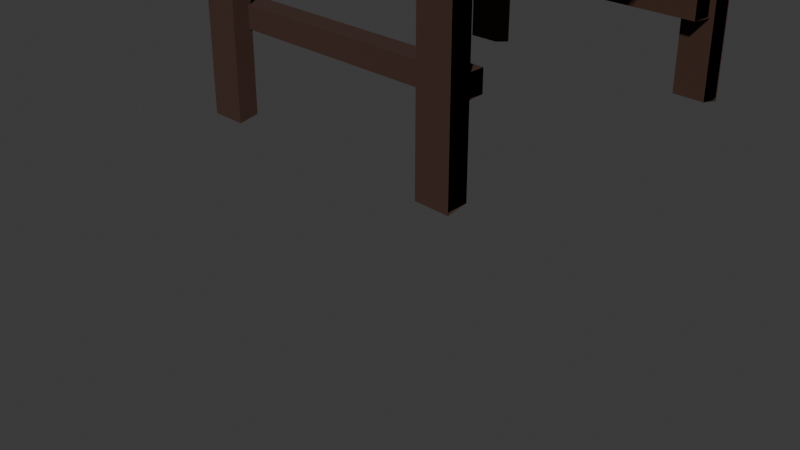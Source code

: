 # Source: mesa.blend  (saved by Blender 4.3.34; exported with 4.5.12 LTS)
import bpy
from mathutils import Matrix  # noqa: F401  (used for matrix-valued properties, if any)

bpy.ops.wm.read_factory_settings(use_empty=True)
scene = bpy.context.scene
scene.name = 'Scene'

# ---- collections
col_collection = bpy.data.collections.new('Collection'); scene.collection.children.link(col_collection)

# ---- materials (node trees are filled in below, after node groups)
mat_material = bpy.data.materials.new('Material')
mat_material_001 = bpy.data.materials.new('Material.001')
mat_material_002 = bpy.data.materials.new('Material.002')

# ---- material node trees
mat_material.use_nodes = True; mat_material.node_tree.nodes.clear()
_N = mat_material.node_tree.nodes; _L = mat_material.node_tree.links
n0 = _N.new('ShaderNodeBsdfPrincipled'); n0.name = 'Principled BSDF'; n0.location = (10, 300)
n0.inputs[0].default_value = (0.04666, 0.0185, 0.01096, 1.0)
n0.inputs[2].default_value = 1.0
n1 = _N.new('ShaderNodeOutputMaterial'); n1.name = 'Material Output'; n1.location = (300, 300)
_L.new(n0.outputs[0], n1.inputs[0])
n1.is_active_output = True
mat_material_001.use_nodes = True; mat_material_001.node_tree.nodes.clear()
_N = mat_material_001.node_tree.nodes; _L = mat_material_001.node_tree.links
n0 = _N.new('ShaderNodeBsdfPrincipled'); n0.name = 'Principled BSDF'; n0.location = (10, 300)
n0.inputs[0].default_value = (0.04666, 0.0185, 0.01096, 1.0)
n0.inputs[2].default_value = 1.0
n1 = _N.new('ShaderNodeOutputMaterial'); n1.name = 'Material Output'; n1.location = (300, 300)
_L.new(n0.outputs[0], n1.inputs[0])
n1.is_active_output = True
mat_material_002.use_nodes = True; mat_material_002.node_tree.nodes.clear()
_N = mat_material_002.node_tree.nodes; _L = mat_material_002.node_tree.links
n0 = _N.new('ShaderNodeBsdfPrincipled'); n0.name = 'Principled BSDF'; n0.location = (10, 300)
n0.inputs[0].default_value = (0.04666, 0.0185, 0.01096, 1.0)
n0.inputs[2].default_value = 1.0
n1 = _N.new('ShaderNodeOutputMaterial'); n1.name = 'Material Output'; n1.location = (300, 300)
_L.new(n0.outputs[0], n1.inputs[0])
n1.is_active_output = True

# ---- world
world_world = bpy.data.worlds.new('World'); scene.world = world_world
world_world.use_nodes = True; world_world.node_tree.nodes.clear()
_N = world_world.node_tree.nodes; _L = world_world.node_tree.links
n0 = _N.new('ShaderNodeOutputWorld'); n0.name = 'World Output'; n0.location = (300, 300)
n1 = _N.new('ShaderNodeBackground'); n1.name = 'Background'; n1.location = (10, 300)
n1.inputs[0].default_value = (0.05088, 0.05088, 0.05088, 1.0)
_L.new(n1.outputs[0], n0.inputs[0])
n0.is_active_output = True
world_world.color = (0.05088, 0.05088, 0.05088)
world_world.sun_shadow_jitter_overblur = 0.0

# ---- cameras
cam_camera = bpy.data.cameras.new('Camera')
cam_camera.clip_end = 100.0
cam_camera.ortho_scale = 7.314

# ---- meshes
me_plane = bpy.data.meshes.new('Plane')
me_plane.from_pydata([(-1.0, 0.0, 0.0), (1.0, 0.0, 0.0), (-1.0, 2.0, 0.0), (1.0, 2.0, 0.0), (-1.0, 2.0, 0.2579), (-1.0, 0.0, 0.2579), (1.0, 0.0, 0.2579), (1.0, 2.0, 0.2579), (-1.0, 2.017, 0.3301), (-1.0, 0.0, 0.3301), (1.0, 0.0, 0.3301), (1.0, 2.017, 0.3301), (-1.0, 2.017, 0.3153), (-1.0, 0.0, 0.3153), (1.0, 0.0, 0.3153), (1.0, 2.017, 0.3153)], [], [(0, 2, 3, 1), (6, 7, 11, 10), (1, 3, 7, 6), (2, 0, 5, 4), (3, 2, 4, 7), (8, 9, 13, 12), (4, 5, 9, 8), (7, 4, 8, 11), (13, 14, 15, 12), (11, 8, 12, 15), (10, 11, 15, 14)])
_uv = me_plane.uv_layers.new(name='UVMap')
_uv.uv.foreach_set('vector', [0.0, 0.0, 0.0, 1.0, 1.0, 1.0, 1.0, 0.0, 1.0, 0.0, 1.0, 1.0, 1.0, 1.0, 1.0, 0.0, 1.0, 0.0, 1.0, 1.0, 1.0, 1.0, 1.0, 0.0, 0.0, 1.0, 0.0, 0.0, 0.0, 0.0, 0.0, 1.0, 1.0, 1.0, 0.0, 1.0, 0.0, 1.0, 1.0, 1.0, 0.0, 1.0, 0.0, 0.0, 0.0, 0.0, 0.0, 1.0, 0.0, 1.0, 0.0, 0.0, 0.0, 0.0, 0.0, 1.0, 1.0, 1.0, 0.0, 1.0, 0.0, 1.0, 1.0, 1.0, 0.0, 0.0, 1.0, 0.0, 1.0, 1.0, 0.0, 1.0, 1.0, 1.0, 0.0, 1.0, 0.0, 1.0, 1.0, 1.0, 1.0, 0.0, 1.0, 1.0, 1.0, 1.0, 1.0, 0.0])
me_plane.materials.append(mat_material)
me_plane.update()
me_cube_001 = bpy.data.meshes.new('Cube.001')
me_cube_001.from_pydata([(1.0, -1.045, -1.0), (1.0, -1.045, 1.0), (1.0, 1.045, -1.0), (1.0, 1.045, 1.0), (1.0, 1.045, 1.0), (1.0, 1.045, -1.0), (1.0, -1.045, 1.0), (1.0, -1.045, -1.0), (-1.0, -1.0, -1.0), (-1.0, -1.0, 1.0), (-1.042, 0.9991, -1.042), (-1.042, 0.9991, 1.042), (1.0, -1.045, -1.0), (1.0, -1.045, 1.0), (1.042, 1.046, -1.042), (1.042, 1.046, 1.042)], [], [(5, 4, 6, 7), (8, 9, 11, 10), (10, 11, 15, 14), (2, 3, 1, 0), (12, 13, 9, 8), (10, 14, 12, 8), (15, 11, 9, 13)])
_uv = me_cube_001.uv_layers.new(name='UVMap')
_uv.uv.foreach_set('vector', [0.375, 0.5, 0.625, 0.5, 0.625, 0.75, 0.375, 0.75, 0.375, 0.0, 0.625, 0.0, 0.625, 0.25, 0.375, 0.25, 0.375, 0.25, 0.625, 0.25, 0.625, 0.5, 0.375, 0.5, 0.375, 0.5, 0.625, 0.5, 0.625, 0.75, 0.375, 0.75, 0.375, 0.75, 0.625, 0.75, 0.625, 1.0, 0.375, 1.0, 0.125, 0.5, 0.375, 0.5, 0.375, 0.75, 0.125, 0.75, 0.625, 0.5, 0.875, 0.5, 0.875, 0.75, 0.625, 0.75])
me_cube_001.materials.append(mat_material_001)
me_cube_001.update()
me_cube_013 = bpy.data.meshes.new('Cube.013')
me_cube_013.from_pydata([(1.0, -1.045, -1.0), (1.0, -1.045, 1.0), (1.0, 1.045, -1.0), (1.0, 1.045, 1.0), (1.0, 1.045, 1.0), (1.0, 1.045, -1.0), (1.0, -1.045, 1.0), (1.0, -1.045, -1.0), (-1.0, -1.0, -1.0), (-1.0, -1.0, 1.0), (-1.042, 0.9991, -1.042), (-1.042, 0.9991, 1.042), (1.0, -1.045, -1.0), (1.0, -1.045, 1.0), (1.042, 1.046, -1.042), (1.042, 1.046, 1.042)], [], [(5, 4, 6, 7), (8, 9, 11, 10), (10, 11, 15, 14), (2, 3, 1, 0), (12, 13, 9, 8), (10, 14, 12, 8), (15, 11, 9, 13)])
_uv = me_cube_013.uv_layers.new(name='UVMap')
_uv.uv.foreach_set('vector', [0.375, 0.5, 0.625, 0.5, 0.625, 0.75, 0.375, 0.75, 0.375, 0.0, 0.625, 0.0, 0.625, 0.25, 0.375, 0.25, 0.375, 0.25, 0.625, 0.25, 0.625, 0.5, 0.375, 0.5, 0.375, 0.5, 0.625, 0.5, 0.625, 0.75, 0.375, 0.75, 0.375, 0.75, 0.625, 0.75, 0.625, 1.0, 0.375, 1.0, 0.125, 0.5, 0.375, 0.5, 0.375, 0.75, 0.125, 0.75, 0.625, 0.5, 0.875, 0.5, 0.875, 0.75, 0.625, 0.75])
me_cube_013.materials.append(mat_material_002)
me_cube_013.update()

# ---- objects
ob_camera = bpy.data.objects.new('Camera', cam_camera)
ob_plane = bpy.data.objects.new('Plane', me_plane)
ob_cube = bpy.data.objects.new('Cube', me_cube_001)
ob_cube_001 = bpy.data.objects.new('Cube.001', me_cube_013)

# ---- transforms, parenting, visibility, modifiers, constraints
ob_camera.location = (7.359, -6.926, 4.958)
ob_camera.rotation_euler = (1.109, 0.0, 0.8149)
ob_camera.lock_rotations_4d = False
ob_camera.empty_display_type = 'ARROWS'
ob_camera.color = (0.0, 0.0, 0.0, 0.0)
ob_camera.display_type = 'WIRE'
ob_camera.lineart.crease_threshold = 0.0
ob_plane.location = (0.0, 1.0, 3.0)
ob_plane.scale = (1.635, 1.0, 1.0)
_m = ob_plane.modifiers.new('Mirror', 'MIRROR')
_m.use_axis = (False, True, False)
_m.use_clip = True
ob_cube.location = (1.444, -0.8815, 1.986)
ob_cube.scale = (0.1907, -0.1085, 1.0)
_m = ob_cube.modifiers.new('Mirror', 'MIRROR')
_m.use_axis = (True, True, False)
_m.mirror_object = ob_plane
ob_cube_001.location = (0.7545, -0.6719, 1.986)
ob_cube_001.scale = (0.8077, -0.1302, 0.1154)
_m = ob_cube_001.modifiers.new('Mirror', 'MIRROR')
_m.use_axis = (True, True, False)
_m.mirror_object = ob_plane

# ---- collection membership
col_collection.objects.link(ob_camera)
col_collection.objects.link(ob_plane)
col_collection.objects.link(ob_cube)
col_collection.objects.link(ob_cube_001)

# ---- scene / render settings (as saved in the file)
scene.camera = ob_camera
scene.frame_start = 1; scene.frame_end = 250; scene.frame_set(101)
scene.render.engine = 'BLENDER_EEVEE_NEXT'
bpy.context.view_layer.update()

# ---- added for rendering (the .blend has no usable light): sun
light_auto_sun = bpy.data.lights.new('AutoSun', 'SUN')
light_auto_sun.energy = 3.0
light_auto_sun.angle = 0.0523599
ob_auto_sun = bpy.data.objects.new('AutoSun', light_auto_sun)
scene.collection.objects.link(ob_auto_sun)
ob_auto_sun.rotation_euler = (0.872665, 0.174533, 0.523599)
bpy.context.view_layer.update()
